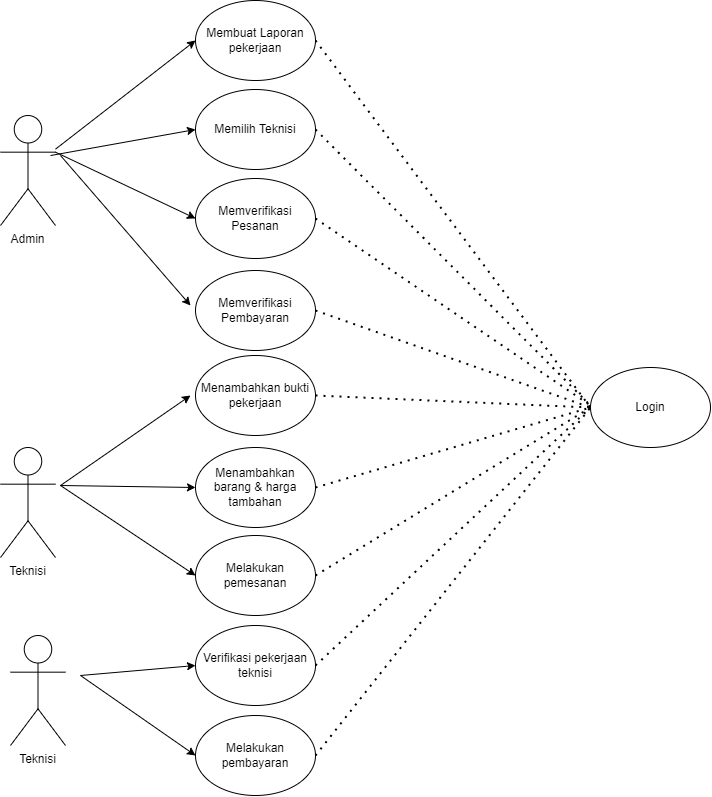

The diagram above was exported from draw.io. Its source (the exported page's mxGraphModel, read from the mxfile embedded in the PNG):
<mxGraphModel dx="1826" dy="836" grid="1" gridSize="10" guides="1" tooltips="1" connect="1" arrows="1" fold="1" page="1" pageScale="1" pageWidth="850" pageHeight="1100" math="0" shadow="0">
  <root>
    <mxCell id="0" />
    <mxCell id="1" parent="0" />
    <mxCell id="zI0SDxrl9UXQD9SdcP1N-1" value="Admin" style="shape=umlActor;verticalLabelPosition=bottom;verticalAlign=top;html=1;outlineConnect=0;" vertex="1" parent="1">
      <mxGeometry x="110" y="210" width="55" height="110" as="geometry" />
    </mxCell>
    <mxCell id="zI0SDxrl9UXQD9SdcP1N-2" value="Membuat Laporan pekerjaan" style="ellipse;whiteSpace=wrap;html=1;" vertex="1" parent="1">
      <mxGeometry x="305" y="95" width="120" height="80" as="geometry" />
    </mxCell>
    <mxCell id="zI0SDxrl9UXQD9SdcP1N-3" value="Memilih Teknisi" style="ellipse;whiteSpace=wrap;html=1;" vertex="1" parent="1">
      <mxGeometry x="305" y="184" width="120" height="80" as="geometry" />
    </mxCell>
    <mxCell id="zI0SDxrl9UXQD9SdcP1N-4" value="Teknisi" style="shape=umlActor;verticalLabelPosition=bottom;verticalAlign=top;html=1;outlineConnect=0;" vertex="1" parent="1">
      <mxGeometry x="110" y="542" width="55" height="110" as="geometry" />
    </mxCell>
    <mxCell id="zI0SDxrl9UXQD9SdcP1N-5" value="Memverifikasi Pesanan" style="ellipse;whiteSpace=wrap;html=1;" vertex="1" parent="1">
      <mxGeometry x="305" y="273" width="120" height="80" as="geometry" />
    </mxCell>
    <mxCell id="zI0SDxrl9UXQD9SdcP1N-6" value="Memverifikasi Pembayaran" style="ellipse;whiteSpace=wrap;html=1;" vertex="1" parent="1">
      <mxGeometry x="305" y="365" width="120" height="80" as="geometry" />
    </mxCell>
    <mxCell id="zI0SDxrl9UXQD9SdcP1N-10" value="Menambahkan bukti pekerjaan" style="ellipse;whiteSpace=wrap;html=1;" vertex="1" parent="1">
      <mxGeometry x="305" y="450" width="120" height="80" as="geometry" />
    </mxCell>
    <mxCell id="zI0SDxrl9UXQD9SdcP1N-11" value="Menambahkan barang &amp;amp; harga tambahan" style="ellipse;whiteSpace=wrap;html=1;" vertex="1" parent="1">
      <mxGeometry x="305" y="542" width="120" height="80" as="geometry" />
    </mxCell>
    <mxCell id="zI0SDxrl9UXQD9SdcP1N-12" value="Teknisi" style="shape=umlActor;verticalLabelPosition=bottom;verticalAlign=top;html=1;outlineConnect=0;" vertex="1" parent="1">
      <mxGeometry x="120" y="730" width="55" height="110" as="geometry" />
    </mxCell>
    <mxCell id="zI0SDxrl9UXQD9SdcP1N-13" value="Melakukan pemesanan" style="ellipse;whiteSpace=wrap;html=1;" vertex="1" parent="1">
      <mxGeometry x="305" y="630" width="120" height="80" as="geometry" />
    </mxCell>
    <mxCell id="zI0SDxrl9UXQD9SdcP1N-14" value="Verifikasi pekerjaan teknisi" style="ellipse;whiteSpace=wrap;html=1;" vertex="1" parent="1">
      <mxGeometry x="305" y="720" width="120" height="80" as="geometry" />
    </mxCell>
    <mxCell id="zI0SDxrl9UXQD9SdcP1N-15" value="Melakukan pembayaran" style="ellipse;whiteSpace=wrap;html=1;" vertex="1" parent="1">
      <mxGeometry x="305" y="810" width="120" height="80" as="geometry" />
    </mxCell>
    <mxCell id="zI0SDxrl9UXQD9SdcP1N-17" value="" style="endArrow=classic;html=1;rounded=0;entryX=0;entryY=0.5;entryDx=0;entryDy=0;" edge="1" parent="1" source="zI0SDxrl9UXQD9SdcP1N-1" target="zI0SDxrl9UXQD9SdcP1N-2">
      <mxGeometry width="50" height="50" relative="1" as="geometry">
        <mxPoint x="210" y="210" as="sourcePoint" />
        <mxPoint x="260" y="160" as="targetPoint" />
      </mxGeometry>
    </mxCell>
    <mxCell id="zI0SDxrl9UXQD9SdcP1N-18" value="" style="endArrow=classic;html=1;rounded=0;entryX=0;entryY=0.5;entryDx=0;entryDy=0;exitX=0.909;exitY=0.364;exitDx=0;exitDy=0;exitPerimeter=0;" edge="1" parent="1" source="zI0SDxrl9UXQD9SdcP1N-1" target="zI0SDxrl9UXQD9SdcP1N-3">
      <mxGeometry width="50" height="50" relative="1" as="geometry">
        <mxPoint x="170" y="240" as="sourcePoint" />
        <mxPoint x="250" y="220" as="targetPoint" />
      </mxGeometry>
    </mxCell>
    <mxCell id="zI0SDxrl9UXQD9SdcP1N-19" value="" style="endArrow=classic;html=1;rounded=0;entryX=0;entryY=0.5;entryDx=0;entryDy=0;exitX=1;exitY=0.3333333333333333;exitDx=0;exitDy=0;exitPerimeter=0;" edge="1" parent="1" source="zI0SDxrl9UXQD9SdcP1N-1" target="zI0SDxrl9UXQD9SdcP1N-5">
      <mxGeometry width="50" height="50" relative="1" as="geometry">
        <mxPoint x="170" y="260" as="sourcePoint" />
        <mxPoint x="280" y="290" as="targetPoint" />
      </mxGeometry>
    </mxCell>
    <mxCell id="zI0SDxrl9UXQD9SdcP1N-20" value="" style="endArrow=classic;html=1;rounded=0;" edge="1" parent="1">
      <mxGeometry width="50" height="50" relative="1" as="geometry">
        <mxPoint x="170" y="250" as="sourcePoint" />
        <mxPoint x="300" y="400" as="targetPoint" />
      </mxGeometry>
    </mxCell>
    <mxCell id="zI0SDxrl9UXQD9SdcP1N-21" value="" style="endArrow=classic;html=1;rounded=0;" edge="1" parent="1">
      <mxGeometry width="50" height="50" relative="1" as="geometry">
        <mxPoint x="170" y="580" as="sourcePoint" />
        <mxPoint x="300" y="490" as="targetPoint" />
      </mxGeometry>
    </mxCell>
    <mxCell id="zI0SDxrl9UXQD9SdcP1N-22" value="" style="endArrow=classic;html=1;rounded=0;entryX=0;entryY=0.5;entryDx=0;entryDy=0;" edge="1" parent="1" target="zI0SDxrl9UXQD9SdcP1N-11">
      <mxGeometry width="50" height="50" relative="1" as="geometry">
        <mxPoint x="170" y="580" as="sourcePoint" />
        <mxPoint x="260" y="540" as="targetPoint" />
      </mxGeometry>
    </mxCell>
    <mxCell id="zI0SDxrl9UXQD9SdcP1N-23" value="" style="endArrow=classic;html=1;rounded=0;entryX=0;entryY=0.5;entryDx=0;entryDy=0;" edge="1" parent="1" target="zI0SDxrl9UXQD9SdcP1N-13">
      <mxGeometry width="50" height="50" relative="1" as="geometry">
        <mxPoint x="170" y="580" as="sourcePoint" />
        <mxPoint x="290" y="610" as="targetPoint" />
      </mxGeometry>
    </mxCell>
    <mxCell id="zI0SDxrl9UXQD9SdcP1N-24" value="" style="endArrow=classic;html=1;rounded=0;entryX=0;entryY=0.5;entryDx=0;entryDy=0;" edge="1" parent="1" target="zI0SDxrl9UXQD9SdcP1N-14">
      <mxGeometry width="50" height="50" relative="1" as="geometry">
        <mxPoint x="190" y="770" as="sourcePoint" />
        <mxPoint x="310" y="740" as="targetPoint" />
      </mxGeometry>
    </mxCell>
    <mxCell id="zI0SDxrl9UXQD9SdcP1N-25" value="" style="endArrow=classic;html=1;rounded=0;entryX=0;entryY=0.5;entryDx=0;entryDy=0;" edge="1" parent="1" target="zI0SDxrl9UXQD9SdcP1N-15">
      <mxGeometry width="50" height="50" relative="1" as="geometry">
        <mxPoint x="190" y="770" as="sourcePoint" />
        <mxPoint x="440" y="740" as="targetPoint" />
      </mxGeometry>
    </mxCell>
    <mxCell id="zI0SDxrl9UXQD9SdcP1N-26" value="Login" style="ellipse;whiteSpace=wrap;html=1;" vertex="1" parent="1">
      <mxGeometry x="700" y="462" width="120" height="80" as="geometry" />
    </mxCell>
    <mxCell id="zI0SDxrl9UXQD9SdcP1N-27" value="" style="endArrow=none;dashed=1;html=1;dashPattern=1 3;strokeWidth=2;rounded=0;entryX=0;entryY=0.5;entryDx=0;entryDy=0;exitX=1;exitY=0.5;exitDx=0;exitDy=0;" edge="1" parent="1" source="zI0SDxrl9UXQD9SdcP1N-2" target="zI0SDxrl9UXQD9SdcP1N-26">
      <mxGeometry width="50" height="50" relative="1" as="geometry">
        <mxPoint x="490" y="350" as="sourcePoint" />
        <mxPoint x="540" y="300" as="targetPoint" />
      </mxGeometry>
    </mxCell>
    <mxCell id="zI0SDxrl9UXQD9SdcP1N-28" value="" style="endArrow=none;dashed=1;html=1;dashPattern=1 3;strokeWidth=2;rounded=0;exitX=1;exitY=0.5;exitDx=0;exitDy=0;" edge="1" parent="1" source="zI0SDxrl9UXQD9SdcP1N-3">
      <mxGeometry width="50" height="50" relative="1" as="geometry">
        <mxPoint x="435" y="145" as="sourcePoint" />
        <mxPoint x="700" y="500" as="targetPoint" />
      </mxGeometry>
    </mxCell>
    <mxCell id="zI0SDxrl9UXQD9SdcP1N-29" value="" style="endArrow=none;dashed=1;html=1;dashPattern=1 3;strokeWidth=2;rounded=0;exitX=1;exitY=0.5;exitDx=0;exitDy=0;" edge="1" parent="1" source="zI0SDxrl9UXQD9SdcP1N-5">
      <mxGeometry width="50" height="50" relative="1" as="geometry">
        <mxPoint x="445" y="155" as="sourcePoint" />
        <mxPoint x="700" y="500" as="targetPoint" />
      </mxGeometry>
    </mxCell>
    <mxCell id="zI0SDxrl9UXQD9SdcP1N-30" value="" style="endArrow=none;dashed=1;html=1;dashPattern=1 3;strokeWidth=2;rounded=0;entryX=0;entryY=0.5;entryDx=0;entryDy=0;exitX=1;exitY=0.5;exitDx=0;exitDy=0;" edge="1" parent="1" source="zI0SDxrl9UXQD9SdcP1N-6" target="zI0SDxrl9UXQD9SdcP1N-26">
      <mxGeometry width="50" height="50" relative="1" as="geometry">
        <mxPoint x="455" y="165" as="sourcePoint" />
        <mxPoint x="729.9999999999932" y="532" as="targetPoint" />
      </mxGeometry>
    </mxCell>
    <mxCell id="zI0SDxrl9UXQD9SdcP1N-31" value="" style="endArrow=none;dashed=1;html=1;dashPattern=1 3;strokeWidth=2;rounded=0;entryX=0;entryY=0.5;entryDx=0;entryDy=0;exitX=1;exitY=0.5;exitDx=0;exitDy=0;" edge="1" parent="1" source="zI0SDxrl9UXQD9SdcP1N-10" target="zI0SDxrl9UXQD9SdcP1N-26">
      <mxGeometry width="50" height="50" relative="1" as="geometry">
        <mxPoint x="465" y="175" as="sourcePoint" />
        <mxPoint x="739.9999999999932" y="542" as="targetPoint" />
      </mxGeometry>
    </mxCell>
    <mxCell id="zI0SDxrl9UXQD9SdcP1N-32" value="" style="endArrow=none;dashed=1;html=1;dashPattern=1 3;strokeWidth=2;rounded=0;entryX=0;entryY=0.5;entryDx=0;entryDy=0;exitX=1;exitY=0.5;exitDx=0;exitDy=0;" edge="1" parent="1" source="zI0SDxrl9UXQD9SdcP1N-11" target="zI0SDxrl9UXQD9SdcP1N-26">
      <mxGeometry width="50" height="50" relative="1" as="geometry">
        <mxPoint x="475" y="185" as="sourcePoint" />
        <mxPoint x="749.9999999999932" y="552" as="targetPoint" />
      </mxGeometry>
    </mxCell>
    <mxCell id="zI0SDxrl9UXQD9SdcP1N-33" value="" style="endArrow=none;dashed=1;html=1;dashPattern=1 3;strokeWidth=2;rounded=0;entryX=0;entryY=0.5;entryDx=0;entryDy=0;exitX=1;exitY=0.5;exitDx=0;exitDy=0;" edge="1" parent="1" source="zI0SDxrl9UXQD9SdcP1N-13" target="zI0SDxrl9UXQD9SdcP1N-26">
      <mxGeometry width="50" height="50" relative="1" as="geometry">
        <mxPoint x="485" y="195" as="sourcePoint" />
        <mxPoint x="759.9999999999932" y="562" as="targetPoint" />
      </mxGeometry>
    </mxCell>
    <mxCell id="zI0SDxrl9UXQD9SdcP1N-34" value="" style="endArrow=none;dashed=1;html=1;dashPattern=1 3;strokeWidth=2;rounded=0;entryX=0;entryY=0.5;entryDx=0;entryDy=0;exitX=1;exitY=0.5;exitDx=0;exitDy=0;" edge="1" parent="1" source="zI0SDxrl9UXQD9SdcP1N-14" target="zI0SDxrl9UXQD9SdcP1N-26">
      <mxGeometry width="50" height="50" relative="1" as="geometry">
        <mxPoint x="495" y="205" as="sourcePoint" />
        <mxPoint x="769.9999999999932" y="572" as="targetPoint" />
      </mxGeometry>
    </mxCell>
    <mxCell id="zI0SDxrl9UXQD9SdcP1N-35" value="" style="endArrow=none;dashed=1;html=1;dashPattern=1 3;strokeWidth=2;rounded=0;entryX=0;entryY=0.5;entryDx=0;entryDy=0;exitX=1;exitY=0.5;exitDx=0;exitDy=0;" edge="1" parent="1" source="zI0SDxrl9UXQD9SdcP1N-15" target="zI0SDxrl9UXQD9SdcP1N-26">
      <mxGeometry width="50" height="50" relative="1" as="geometry">
        <mxPoint x="505" y="215" as="sourcePoint" />
        <mxPoint x="779.9999999999932" y="582" as="targetPoint" />
      </mxGeometry>
    </mxCell>
  </root>
</mxGraphModel>